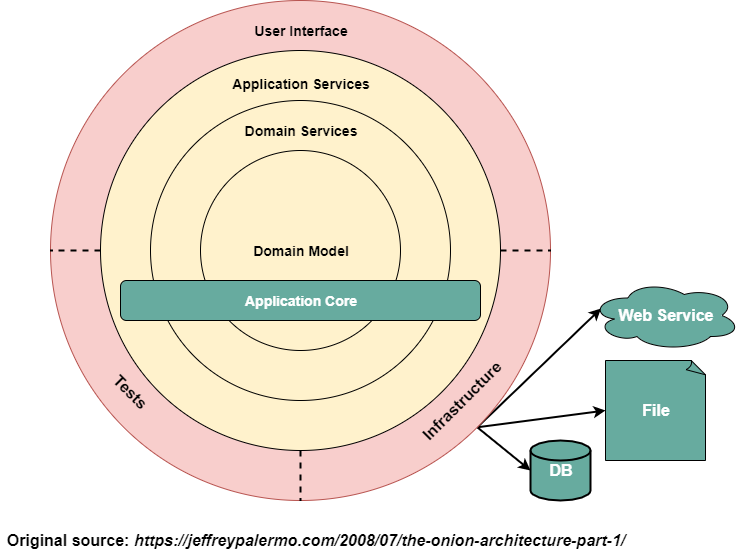

The diagram above was exported from draw.io. Its source (the exported page's mxGraphModel, read from the mxfile embedded in the PNG):
<mxGraphModel dx="1021" dy="484" grid="1" gridSize="10" guides="1" tooltips="1" connect="1" arrows="1" fold="1" page="1" pageScale="1" pageWidth="850" pageHeight="1100" math="0" shadow="0">
  <root>
    <mxCell id="0" />
    <mxCell id="1" parent="0" />
    <mxCell id="WI0CDLAmYGxVV7XR649D-35" style="edgeStyle=none;rounded=0;orthogonalLoop=1;jettySize=auto;html=1;exitX=1;exitY=1;exitDx=0;exitDy=0;entryX=0.07;entryY=0.4;entryDx=0;entryDy=0;entryPerimeter=0;endArrow=classic;endFill=1;strokeWidth=2;fontSize=16;fontColor=#000000;" edge="1" parent="1" source="WI0CDLAmYGxVV7XR649D-8" target="WI0CDLAmYGxVV7XR649D-33">
      <mxGeometry relative="1" as="geometry" />
    </mxCell>
    <mxCell id="WI0CDLAmYGxVV7XR649D-36" style="edgeStyle=none;rounded=0;orthogonalLoop=1;jettySize=auto;html=1;exitX=1;exitY=1;exitDx=0;exitDy=0;entryX=0;entryY=0.5;entryDx=0;entryDy=0;entryPerimeter=0;endArrow=classic;endFill=1;strokeWidth=2;fontSize=16;fontColor=#000000;" edge="1" parent="1" source="WI0CDLAmYGxVV7XR649D-8" target="WI0CDLAmYGxVV7XR649D-29">
      <mxGeometry relative="1" as="geometry" />
    </mxCell>
    <mxCell id="WI0CDLAmYGxVV7XR649D-37" style="edgeStyle=none;rounded=0;orthogonalLoop=1;jettySize=auto;html=1;exitX=1;exitY=1;exitDx=0;exitDy=0;entryX=0;entryY=0.5;entryDx=0;entryDy=0;entryPerimeter=0;endArrow=classic;endFill=1;strokeWidth=2;fontSize=16;fontColor=#000000;" edge="1" parent="1" source="WI0CDLAmYGxVV7XR649D-8" target="WI0CDLAmYGxVV7XR649D-28">
      <mxGeometry relative="1" as="geometry" />
    </mxCell>
    <mxCell id="WI0CDLAmYGxVV7XR649D-8" value="" style="ellipse;whiteSpace=wrap;html=1;aspect=fixed;fillColor=#f8cecc;strokeColor=#b85450;" vertex="1" parent="1">
      <mxGeometry x="130" y="30" width="500" height="500" as="geometry" />
    </mxCell>
    <mxCell id="WI0CDLAmYGxVV7XR649D-18" style="rounded=0;orthogonalLoop=1;jettySize=auto;html=1;exitX=0;exitY=0.5;exitDx=0;exitDy=0;endArrow=none;endFill=0;dashed=1;entryX=0;entryY=0.5;entryDx=0;entryDy=0;fontStyle=1;strokeWidth=2;" edge="1" parent="1" source="WI0CDLAmYGxVV7XR649D-9" target="WI0CDLAmYGxVV7XR649D-8">
      <mxGeometry relative="1" as="geometry">
        <mxPoint x="180" y="280" as="targetPoint" />
      </mxGeometry>
    </mxCell>
    <mxCell id="WI0CDLAmYGxVV7XR649D-19" style="edgeStyle=none;rounded=0;orthogonalLoop=1;jettySize=auto;html=1;exitX=0.5;exitY=1;exitDx=0;exitDy=0;dashed=1;endArrow=none;endFill=0;strokeWidth=2;" edge="1" parent="1" source="WI0CDLAmYGxVV7XR649D-9" target="WI0CDLAmYGxVV7XR649D-8">
      <mxGeometry relative="1" as="geometry" />
    </mxCell>
    <mxCell id="WI0CDLAmYGxVV7XR649D-20" style="edgeStyle=none;rounded=0;orthogonalLoop=1;jettySize=auto;html=1;exitX=1;exitY=0.5;exitDx=0;exitDy=0;dashed=1;endArrow=none;endFill=0;strokeWidth=2;" edge="1" parent="1" source="WI0CDLAmYGxVV7XR649D-9" target="WI0CDLAmYGxVV7XR649D-8">
      <mxGeometry relative="1" as="geometry" />
    </mxCell>
    <mxCell id="WI0CDLAmYGxVV7XR649D-9" value="" style="ellipse;whiteSpace=wrap;html=1;aspect=fixed;fillColor=#FFF2CC;" vertex="1" parent="1">
      <mxGeometry x="180" y="80" width="400" height="400" as="geometry" />
    </mxCell>
    <mxCell id="WI0CDLAmYGxVV7XR649D-10" value="" style="ellipse;whiteSpace=wrap;html=1;aspect=fixed;fillColor=#FFF2CC;fontStyle=1;fontSize=14;" vertex="1" parent="1">
      <mxGeometry x="230" y="130" width="300" height="300" as="geometry" />
    </mxCell>
    <mxCell id="WI0CDLAmYGxVV7XR649D-13" value="Application Services" style="text;html=1;strokeColor=none;fillColor=none;align=center;verticalAlign=middle;whiteSpace=wrap;rounded=0;fontStyle=1;fontSize=14;" vertex="1" parent="1">
      <mxGeometry x="300" y="103" width="160" height="20" as="geometry" />
    </mxCell>
    <mxCell id="WI0CDLAmYGxVV7XR649D-14" value="User Interface" style="text;html=1;strokeColor=none;fillColor=none;align=center;verticalAlign=middle;whiteSpace=wrap;rounded=0;fontStyle=1;fontSize=14;" vertex="1" parent="1">
      <mxGeometry x="320" y="50" width="120" height="20" as="geometry" />
    </mxCell>
    <mxCell id="WI0CDLAmYGxVV7XR649D-21" value="Tests" style="text;html=1;strokeColor=none;fillColor=none;align=center;verticalAlign=middle;whiteSpace=wrap;rounded=0;rotation=45;fontStyle=1;fontSize=16;" vertex="1" parent="1">
      <mxGeometry x="190" y="411" width="40" height="20" as="geometry" />
    </mxCell>
    <mxCell id="WI0CDLAmYGxVV7XR649D-22" value="Infrastructure" style="text;html=1;strokeColor=none;fillColor=none;align=center;verticalAlign=middle;whiteSpace=wrap;rounded=0;rotation=315;fontStyle=1;fontSize=16;" vertex="1" parent="1">
      <mxGeometry x="521" y="421" width="40" height="20" as="geometry" />
    </mxCell>
    <mxCell id="WI0CDLAmYGxVV7XR649D-23" value="Domain Model" style="ellipse;whiteSpace=wrap;html=1;aspect=fixed;fillColor=#FFF2CC;fontStyle=1;fontSize=14;" vertex="1" parent="1">
      <mxGeometry x="280" y="180" width="200" height="200" as="geometry" />
    </mxCell>
    <mxCell id="WI0CDLAmYGxVV7XR649D-24" value="Domain Services" style="text;html=1;strokeColor=none;fillColor=none;align=center;verticalAlign=middle;whiteSpace=wrap;rounded=0;fontStyle=1;fontSize=14;" vertex="1" parent="1">
      <mxGeometry x="300" y="150" width="160" height="20" as="geometry" />
    </mxCell>
    <mxCell id="WI0CDLAmYGxVV7XR649D-25" value="Application Core" style="rounded=1;whiteSpace=wrap;html=1;fillColor=#67AB9F;fontSize=14;fontStyle=1;fontColor=#FFFFFF;" vertex="1" parent="1">
      <mxGeometry x="200" y="310" width="360" height="40" as="geometry" />
    </mxCell>
    <mxCell id="WI0CDLAmYGxVV7XR649D-26" value="Original source:&amp;nbsp;&lt;i&gt;https://jeffreypalermo.com/2008/07/the-onion-architecture-part-1/&lt;/i&gt;" style="text;html=1;strokeColor=none;fillColor=none;align=center;verticalAlign=middle;whiteSpace=wrap;rounded=0;fontSize=16;fontColor=#000000;fontStyle=1" vertex="1" parent="1">
      <mxGeometry x="80" y="560" width="630" height="20" as="geometry" />
    </mxCell>
    <mxCell id="WI0CDLAmYGxVV7XR649D-28" value="DB" style="strokeWidth=2;html=1;shape=mxgraph.flowchart.database;whiteSpace=wrap;fillColor=#67AB9F;fontSize=16;fontColor=#FFFFFF;fontStyle=1" vertex="1" parent="1">
      <mxGeometry x="610" y="470" width="60" height="60" as="geometry" />
    </mxCell>
    <mxCell id="WI0CDLAmYGxVV7XR649D-29" value="File" style="whiteSpace=wrap;html=1;shape=mxgraph.basic.document;fillColor=#67AB9F;fontSize=16;fontColor=#FFFFFF;fontStyle=1" vertex="1" parent="1">
      <mxGeometry x="685" y="390" width="100" height="100" as="geometry" />
    </mxCell>
    <mxCell id="WI0CDLAmYGxVV7XR649D-33" value="Web Service" style="ellipse;shape=cloud;whiteSpace=wrap;html=1;align=center;fillColor=#67AB9F;fontSize=16;fontColor=#FFFFFF;fontStyle=1" vertex="1" parent="1">
      <mxGeometry x="670" y="310" width="150" height="70" as="geometry" />
    </mxCell>
  </root>
</mxGraphModel>